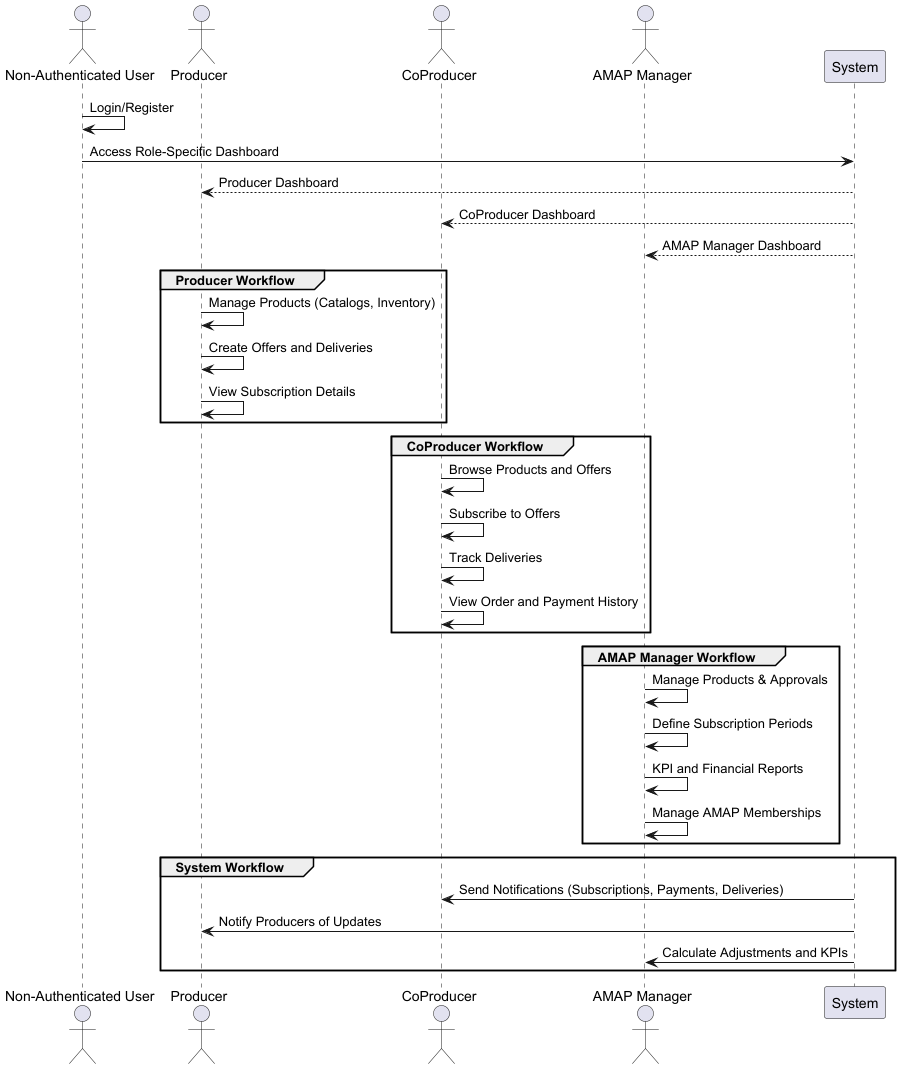

The diagram above was rendered by PlantUML. Its source (embedded in the PNG):
@startuml
skinparam participantStyle rectangle

actor "Non-Authenticated User" as NAU
actor "Producer" as P
actor "CoProducer" as CP
actor "AMAP Manager" as AM
participant "System" as S

NAU -> NAU: Login/Register
NAU -> S: Access Role-Specific Dashboard

S --> P: Producer Dashboard
S --> CP: CoProducer Dashboard
S --> AM: AMAP Manager Dashboard

group Producer Workflow
    P -> P: Manage Products (Catalogs, Inventory)
    P -> P: Create Offers and Deliveries
    P -> P: View Subscription Details
end

group CoProducer Workflow
    CP -> CP: Browse Products and Offers
    CP -> CP: Subscribe to Offers
    CP -> CP: Track Deliveries
    CP -> CP: View Order and Payment History
end

group AMAP Manager Workflow
    AM -> AM: Manage Products & Approvals
    AM -> AM: Define Subscription Periods
    AM -> AM: KPI and Financial Reports
    AM -> AM: Manage AMAP Memberships
end

group System Workflow
    S -> CP: Send Notifications (Subscriptions, Payments, Deliveries)
    S -> P: Notify Producers of Updates
    S -> AM: Calculate Adjustments and KPIs
end
@enduml